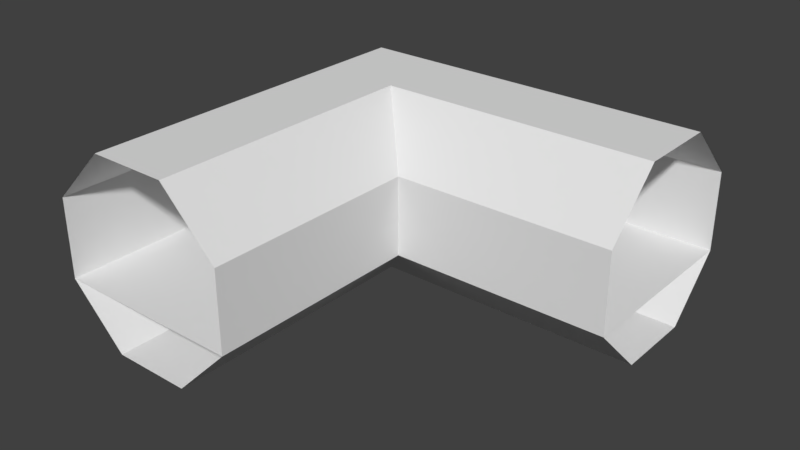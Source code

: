 # Source: g.blend  (saved by Blender 2.78.0; exported with 4.5.12 LTS)
import bpy
from mathutils import Matrix  # noqa: F401  (used for matrix-valued properties, if any)

bpy.ops.wm.read_factory_settings(use_empty=True)
scene = bpy.context.scene
scene.name = 'Scene'

# ---- collections
col_collection_1 = bpy.data.collections.new('Collection 1'); scene.collection.children.link(col_collection_1)

# ---- world
world_world = bpy.data.worlds.new('World'); scene.world = world_world
world_world.color = (0.05088, 0.05088, 0.05088)
world_world.use_sun_shadow = False
world_world.sun_shadow_jitter_overblur = 0.0
world_world.cycles.sampling_method = 'MANUAL'

# ---- meshes
me_cylinder_002 = bpy.data.meshes.new('Cylinder.002')
me_cylinder_002.from_pydata([(-0.3827, -3.0, -0.9239), (0.3827, -3.0, -0.9239), (0.9239, -3.0, -0.3827), (0.9239, -3.0, 0.3827), (0.3827, -3.0, 0.9239), (-0.3827, -3.0, 0.9239), (-0.9239, -3.0, 0.3827), (-0.9239, -3.0, -0.3827), (-0.3827, -0.9237, -0.9239), (-0.3827, -0.3829, -0.9239), (-0.3827, 0.3829, -0.9239), (0.3827, 0.3829, -0.9239), (0.3827, -0.3829, -0.9239), (0.3827, -0.9237, -0.9239), (0.9239, 0.9225, -0.3827), (0.9239, -0.9237, -0.3827), (0.9239, -0.9237, 0.3827), (0.3827, 0.3829, 0.9239), (0.3827, -0.3829, 0.9239), (0.3827, -0.9237, 0.9239), (-0.3827, -0.3829, 0.9239), (-0.3827, -0.9237, 0.9239), (-0.9239, -0.9237, 0.3827), (-0.9239, -0.9237, -0.3827), (3.0, 0.3827, -0.9239), (3.0, -0.3827, -0.9239), (3.0, -0.9239, -0.3827), (3.0, -0.9239, 0.3827), (3.0, -0.3827, 0.9239), (3.0, 0.3827, 0.9239), (3.0, 0.9239, 0.3827), (3.0, 0.9239, -0.3827), (-0.3829, 0.3827, -0.9239), (0.3829, 0.3827, -0.9239), (0.9225, 0.3827, -0.9239), (0.9225, -0.3827, -0.9239), (0.3829, -0.3827, -0.9239), (-0.3829, -0.3827, -0.9239), (0.9225, -0.9239, -0.3827), (-0.9237, -0.9239, -0.3827), (0.9225, -0.9239, 0.3827), (-0.9237, -0.9239, 0.3827), (0.9225, -0.3827, 0.9239), (0.3829, -0.3827, 0.9239), (-0.3829, -0.3827, 0.9239), (0.9225, 0.3827, 0.9239), (0.3829, 0.3827, 0.9239), (-0.3829, 0.3827, 0.9239), (0.9225, 0.9239, 0.3827), (-0.9237, 0.9239, 0.3827), (0.9225, 0.9239, -0.3827), (-0.9237, 0.9239, -0.3827)], [(15, 31)], [(7, 0, 8, 23), (12, 13, 15, 36), (15, 38, 35, 36), (6, 7, 23, 22), (5, 6, 22, 21), (20, 21, 22, 41), (4, 5, 21, 19), (21, 44, 43, 19), (23, 7, 2, 38, 15, 26, 31, 50, 51), (3, 4, 19, 16), (2, 3, 16, 15), (1, 2, 15, 13), (50, 14, 33, 34), (0, 1, 13, 8), (8, 13, 12, 9), (9, 12, 11, 10), (34, 35, 25, 24), (35, 38, 26, 25), (38, 40, 27, 26), (40, 42, 28, 27), (42, 45, 29, 28), (45, 48, 30, 29), (48, 50, 31, 30), (50, 34, 24, 31), (46, 17, 48, 45), (18, 43, 16, 19), (44, 47, 46, 43), (43, 46, 45, 42), (10, 11, 50, 51), (22, 49, 47, 44), (42, 40, 16, 43), (47, 49, 48, 17), (49, 51, 50, 48), (9, 39, 23, 8), (23, 51, 49, 22), (51, 23, 37, 32), (32, 37, 36, 33), (33, 36, 35, 34)])
me_cylinder_002.use_remesh_preserve_volume = False
me_cylinder_002.use_remesh_preserve_attributes = False
me_cylinder_002.use_mirror_vertex_groups = False
me_cylinder_002.update()

# ---- objects
ob_g = bpy.data.objects.new('g', me_cylinder_002)

# ---- transforms, parenting, visibility, modifiers, constraints
ob_g.location = (0.0, 0.0, 0.0)
ob_g.lineart.crease_threshold = 0.0

# ---- collection membership
col_collection_1.objects.link(ob_g)

# ---- scene / render settings (as saved in the file)
scene.frame_start = 1; scene.frame_end = 250; scene.frame_set(1)
scene.render.engine = 'BLENDER_EEVEE_NEXT'
scene.render.resolution_percentage = 50
scene.render.dither_intensity = 0.0
scene.cycles.use_denoising = False
scene.cycles.samples = 128
scene.cycles.sampling_pattern = 'TABULATED_SOBOL'
scene.cycles.light_sampling_threshold = 0.0
scene.cycles.use_adaptive_sampling = False
scene.cycles.use_light_tree = False
scene.cycles.blur_glossy = 0.0
scene.cycles.sample_clamp_indirect = 0.0
scene.view_settings.view_transform = 'Standard'
bpy.context.view_layer.update()

# ---- added for rendering (the .blend has no active camera and no usable light): camera, sun
cam_auto = bpy.data.cameras.new('AutoCamera')
cam_auto.lens = 50.0
cam_auto.sensor_width = 36.0
cam_auto.clip_end = 1000.0
ob_auto_camera = bpy.data.objects.new('AutoCamera', cam_auto)
scene.collection.objects.link(ob_auto_camera)
ob_auto_camera.location = (6.44947, -7.53175, 4.32913)
ob_auto_camera.rotation_euler = (1.09748, -7.21219e-08, 0.694738)
scene.camera = ob_auto_camera
light_auto_sun = bpy.data.lights.new('AutoSun', 'SUN')
light_auto_sun.energy = 3.0
light_auto_sun.angle = 0.0523599
ob_auto_sun = bpy.data.objects.new('AutoSun', light_auto_sun)
scene.collection.objects.link(ob_auto_sun)
ob_auto_sun.rotation_euler = (0.872665, 0.174533, 0.523599)
bpy.context.view_layer.update()
